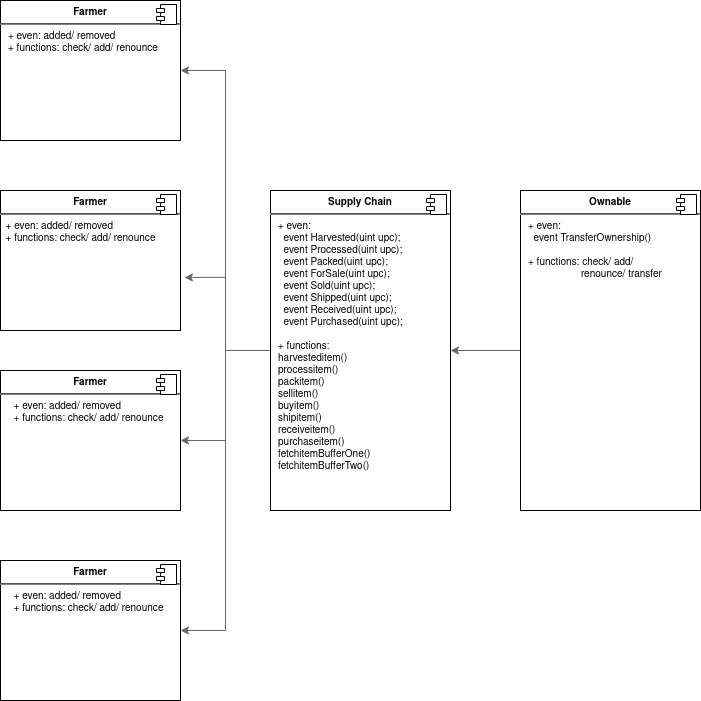

The diagram above was exported from draw.io. Its source (the exported page's mxGraphModel, read from the mxfile embedded in the PNG):
<mxGraphModel dx="717" dy="767" grid="1" gridSize="10" guides="1" tooltips="1" connect="1" arrows="1" fold="1" page="1" pageScale="1" pageWidth="850" pageHeight="1100" math="0" shadow="0">
  <root>
    <mxCell id="upzw9A6TMvsgSxKkCUDa-0" />
    <mxCell id="upzw9A6TMvsgSxKkCUDa-1" parent="upzw9A6TMvsgSxKkCUDa-0" />
    <mxCell id="oQjRSJJVwdYaXvD6sSY--4" value="&lt;p style=&quot;margin: 0px ; margin-top: 6px ; text-align: center&quot;&gt;&lt;b&gt;Farmer&lt;/b&gt;&lt;/p&gt;&lt;hr&gt;&lt;p style=&quot;margin: 0px ; margin-left: 8px&quot;&gt;+ even: added/ removed&lt;br&gt;+ functions: check/ add/ renounce&lt;br&gt;&lt;/p&gt;" style="align=left;overflow=fill;html=1;dropTarget=0;fillColor=none;fontSize=10;" vertex="1" parent="upzw9A6TMvsgSxKkCUDa-1">
      <mxGeometry x="30" y="70" width="180" height="140" as="geometry" />
    </mxCell>
    <mxCell id="oQjRSJJVwdYaXvD6sSY--5" value="" style="shape=component;jettyWidth=8;jettyHeight=4;" vertex="1" parent="oQjRSJJVwdYaXvD6sSY--4">
      <mxGeometry x="1" width="20" height="20" relative="1" as="geometry">
        <mxPoint x="-24" y="4" as="offset" />
      </mxGeometry>
    </mxCell>
    <mxCell id="oQjRSJJVwdYaXvD6sSY--7" value="&lt;p style=&quot;margin: 0px ; margin-top: 6px ; text-align: center&quot;&gt;&lt;b&gt;Farmer&lt;/b&gt;&lt;/p&gt;&lt;hr&gt;&amp;nbsp; + even: added/ removed&lt;br&gt;&amp;nbsp; + functions: check/ add/ renounce" style="align=left;overflow=fill;html=1;dropTarget=0;fillColor=none;fontSize=10;" vertex="1" parent="upzw9A6TMvsgSxKkCUDa-1">
      <mxGeometry x="30" y="260" width="180" height="140" as="geometry" />
    </mxCell>
    <mxCell id="oQjRSJJVwdYaXvD6sSY--8" value="" style="shape=component;jettyWidth=8;jettyHeight=4;" vertex="1" parent="oQjRSJJVwdYaXvD6sSY--7">
      <mxGeometry x="1" width="20" height="20" relative="1" as="geometry">
        <mxPoint x="-24" y="4" as="offset" />
      </mxGeometry>
    </mxCell>
    <mxCell id="oQjRSJJVwdYaXvD6sSY--9" value="&lt;p style=&quot;margin: 0px ; margin-top: 6px ; text-align: center&quot;&gt;&lt;b&gt;Farmer&lt;/b&gt;&lt;/p&gt;&lt;hr&gt;&lt;p style=&quot;margin: 0px ; margin-left: 8px&quot;&gt;&amp;nbsp; + even: added/ removed&lt;br&gt;&amp;nbsp; + functions: check/ add/ renounce&lt;/p&gt;" style="align=left;overflow=fill;html=1;dropTarget=0;fillColor=none;fontSize=10;" vertex="1" parent="upzw9A6TMvsgSxKkCUDa-1">
      <mxGeometry x="30" y="440" width="180" height="140" as="geometry" />
    </mxCell>
    <mxCell id="oQjRSJJVwdYaXvD6sSY--10" value="" style="shape=component;jettyWidth=8;jettyHeight=4;" vertex="1" parent="oQjRSJJVwdYaXvD6sSY--9">
      <mxGeometry x="1" width="20" height="20" relative="1" as="geometry">
        <mxPoint x="-24" y="4" as="offset" />
      </mxGeometry>
    </mxCell>
    <mxCell id="oQjRSJJVwdYaXvD6sSY--11" value="&lt;p style=&quot;margin: 0px ; margin-top: 6px ; text-align: center&quot;&gt;&lt;b&gt;Farmer&lt;/b&gt;&lt;/p&gt;&lt;hr&gt;&lt;p style=&quot;margin: 0px ; margin-left: 8px&quot;&gt;&amp;nbsp; + even: added/ removed&lt;br&gt;&amp;nbsp; + functions: check/ add/ renounce&lt;/p&gt;" style="align=left;overflow=fill;html=1;dropTarget=0;fillColor=none;fontSize=10;" vertex="1" parent="upzw9A6TMvsgSxKkCUDa-1">
      <mxGeometry x="30" y="630" width="180" height="140" as="geometry" />
    </mxCell>
    <mxCell id="oQjRSJJVwdYaXvD6sSY--12" value="" style="shape=component;jettyWidth=8;jettyHeight=4;" vertex="1" parent="oQjRSJJVwdYaXvD6sSY--11">
      <mxGeometry x="1" width="20" height="20" relative="1" as="geometry">
        <mxPoint x="-24" y="4" as="offset" />
      </mxGeometry>
    </mxCell>
    <mxCell id="oQjRSJJVwdYaXvD6sSY--18" style="edgeStyle=orthogonalEdgeStyle;rounded=0;orthogonalLoop=1;jettySize=auto;html=1;entryX=1;entryY=0.5;entryDx=0;entryDy=0;strokeColor=#666666;fontSize=10;exitX=0;exitY=0.5;exitDx=0;exitDy=0;" edge="1" parent="upzw9A6TMvsgSxKkCUDa-1" source="oQjRSJJVwdYaXvD6sSY--13" target="oQjRSJJVwdYaXvD6sSY--4">
      <mxGeometry relative="1" as="geometry">
        <mxPoint x="270" y="360" as="sourcePoint" />
      </mxGeometry>
    </mxCell>
    <mxCell id="oQjRSJJVwdYaXvD6sSY--19" style="edgeStyle=orthogonalEdgeStyle;rounded=0;orthogonalLoop=1;jettySize=auto;html=1;exitX=0;exitY=0.5;exitDx=0;exitDy=0;entryX=1.022;entryY=0.621;entryDx=0;entryDy=0;entryPerimeter=0;strokeColor=#666666;fontSize=10;" edge="1" parent="upzw9A6TMvsgSxKkCUDa-1" source="oQjRSJJVwdYaXvD6sSY--13" target="oQjRSJJVwdYaXvD6sSY--7">
      <mxGeometry relative="1" as="geometry" />
    </mxCell>
    <mxCell id="oQjRSJJVwdYaXvD6sSY--20" style="edgeStyle=orthogonalEdgeStyle;rounded=0;orthogonalLoop=1;jettySize=auto;html=1;exitX=0;exitY=0.5;exitDx=0;exitDy=0;strokeColor=#666666;fontSize=10;" edge="1" parent="upzw9A6TMvsgSxKkCUDa-1" source="oQjRSJJVwdYaXvD6sSY--13" target="oQjRSJJVwdYaXvD6sSY--9">
      <mxGeometry relative="1" as="geometry" />
    </mxCell>
    <mxCell id="oQjRSJJVwdYaXvD6sSY--21" style="edgeStyle=orthogonalEdgeStyle;rounded=0;orthogonalLoop=1;jettySize=auto;html=1;exitX=0;exitY=0.5;exitDx=0;exitDy=0;entryX=1;entryY=0.5;entryDx=0;entryDy=0;strokeColor=#666666;fontSize=10;" edge="1" parent="upzw9A6TMvsgSxKkCUDa-1" source="oQjRSJJVwdYaXvD6sSY--13" target="oQjRSJJVwdYaXvD6sSY--11">
      <mxGeometry relative="1" as="geometry" />
    </mxCell>
    <mxCell id="oQjRSJJVwdYaXvD6sSY--13" value="&lt;p style=&quot;margin: 0px ; margin-top: 6px ; text-align: center&quot;&gt;&lt;b&gt;Supply Chain&lt;/b&gt;&lt;br&gt;&lt;/p&gt;&lt;hr&gt;&lt;p style=&quot;margin: 0px ; margin-left: 8px&quot;&gt;+ even: &lt;br&gt;&lt;/p&gt;&lt;p style=&quot;margin: 0px ; margin-left: 8px&quot;&gt;&amp;nbsp; event Harvested(uint upc);&lt;br&gt;&amp;nbsp; event Processed(uint upc);&lt;br&gt;&amp;nbsp; event Packed(uint upc);&lt;br&gt;&amp;nbsp; event ForSale(uint upc);&lt;br&gt;&amp;nbsp; event Sold(uint upc);&lt;br&gt;&amp;nbsp; event Shipped(uint upc);&lt;br&gt;&amp;nbsp; event Received(uint upc);&lt;br&gt;&amp;nbsp; event Purchased(uint upc);&lt;/p&gt;&lt;p style=&quot;margin: 0px ; margin-left: 8px&quot;&gt;&lt;br&gt;&lt;/p&gt;&lt;p style=&quot;margin: 0px ; margin-left: 8px&quot;&gt;+ functions: &lt;br&gt;&lt;/p&gt;&lt;p style=&quot;margin: 0px ; margin-left: 8px&quot;&gt;harvesteditem()&lt;/p&gt;&lt;p style=&quot;margin: 0px ; margin-left: 8px&quot;&gt;processitem()&lt;/p&gt;&lt;p style=&quot;margin: 0px ; margin-left: 8px&quot;&gt;packitem()&lt;/p&gt;&lt;p style=&quot;margin: 0px ; margin-left: 8px&quot;&gt;sellitem()&lt;/p&gt;&lt;p style=&quot;margin: 0px ; margin-left: 8px&quot;&gt;buyitem()&lt;/p&gt;&lt;p style=&quot;margin: 0px ; margin-left: 8px&quot;&gt;shipitem()&lt;/p&gt;&lt;p style=&quot;margin: 0px ; margin-left: 8px&quot;&gt;receiveitem()&lt;/p&gt;&lt;p style=&quot;margin: 0px ; margin-left: 8px&quot;&gt;purchaseitem()&lt;/p&gt;&lt;p style=&quot;margin: 0px ; margin-left: 8px&quot;&gt;fetchitemBufferOne()&lt;/p&gt;&lt;p style=&quot;margin: 0px ; margin-left: 8px&quot;&gt;fetchitemBufferTwo()&lt;/p&gt;&lt;p style=&quot;margin: 0px ; margin-left: 8px&quot;&gt;&lt;br&gt;&lt;br&gt;&lt;/p&gt;" style="align=left;overflow=fill;html=1;dropTarget=0;fillColor=none;fontSize=10;" vertex="1" parent="upzw9A6TMvsgSxKkCUDa-1">
      <mxGeometry x="300" y="260" width="180" height="320" as="geometry" />
    </mxCell>
    <mxCell id="oQjRSJJVwdYaXvD6sSY--14" value="" style="shape=component;jettyWidth=8;jettyHeight=4;" vertex="1" parent="oQjRSJJVwdYaXvD6sSY--13">
      <mxGeometry x="1" width="20" height="20" relative="1" as="geometry">
        <mxPoint x="-24" y="4" as="offset" />
      </mxGeometry>
    </mxCell>
    <mxCell id="oQjRSJJVwdYaXvD6sSY--17" style="edgeStyle=orthogonalEdgeStyle;rounded=0;orthogonalLoop=1;jettySize=auto;html=1;exitX=0;exitY=0.5;exitDx=0;exitDy=0;entryX=1;entryY=0.5;entryDx=0;entryDy=0;strokeColor=#666666;fontSize=10;" edge="1" parent="upzw9A6TMvsgSxKkCUDa-1" source="oQjRSJJVwdYaXvD6sSY--15" target="oQjRSJJVwdYaXvD6sSY--13">
      <mxGeometry relative="1" as="geometry" />
    </mxCell>
    <mxCell id="oQjRSJJVwdYaXvD6sSY--15" value="&lt;p style=&quot;margin: 0px ; margin-top: 6px ; text-align: center&quot;&gt;&lt;b&gt;Ownable&lt;/b&gt;&lt;br&gt;&lt;/p&gt;&lt;hr&gt;&lt;p style=&quot;margin: 0px ; margin-left: 8px&quot;&gt;+ even: &lt;br&gt;&lt;/p&gt;&lt;p style=&quot;margin: 0px ; margin-left: 8px&quot;&gt;&amp;nbsp; event TransferOwnership()&lt;br&gt;&lt;/p&gt;&lt;p style=&quot;margin: 0px ; margin-left: 8px&quot;&gt;&lt;br&gt;&lt;/p&gt;&lt;p style=&quot;margin: 0px ; margin-left: 8px&quot;&gt;+ functions: check/ add/ &lt;br&gt;&lt;/p&gt;&lt;p style=&quot;margin: 0px ; margin-left: 8px&quot;&gt;&amp;nbsp;&amp;nbsp;&amp;nbsp;&amp;nbsp;&amp;nbsp;&amp;nbsp;&amp;nbsp;&amp;nbsp;&amp;nbsp;&amp;nbsp;&amp;nbsp;&amp;nbsp;&amp;nbsp;&amp;nbsp;&amp;nbsp;&amp;nbsp;&amp;nbsp;&amp;nbsp; renounce/ transfer&lt;br&gt;&lt;/p&gt;&lt;div&gt;&lt;br&gt;&lt;/div&gt;&lt;p style=&quot;margin: 0px ; margin-left: 8px&quot;&gt;&lt;br&gt;&lt;br&gt;&lt;/p&gt;" style="align=left;overflow=fill;html=1;dropTarget=0;fillColor=none;fontSize=10;" vertex="1" parent="upzw9A6TMvsgSxKkCUDa-1">
      <mxGeometry x="550" y="260" width="180" height="320" as="geometry" />
    </mxCell>
    <mxCell id="oQjRSJJVwdYaXvD6sSY--16" value="" style="shape=component;jettyWidth=8;jettyHeight=4;" vertex="1" parent="oQjRSJJVwdYaXvD6sSY--15">
      <mxGeometry x="1" width="20" height="20" relative="1" as="geometry">
        <mxPoint x="-24" y="4" as="offset" />
      </mxGeometry>
    </mxCell>
  </root>
</mxGraphModel>